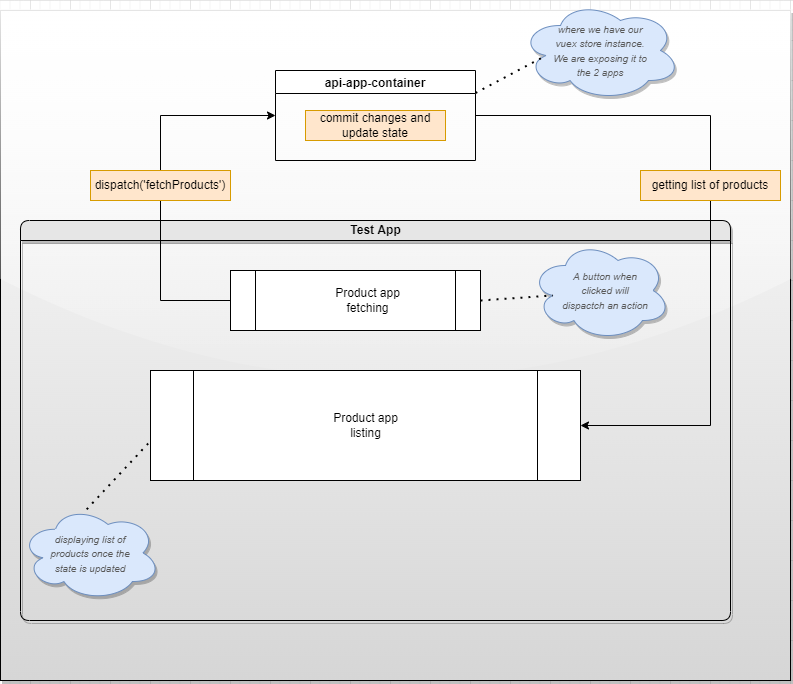

The diagram above was exported from draw.io. Its source (the exported page's mxGraphModel, read from the mxfile embedded in the PNG):
<mxGraphModel dx="990" dy="617" grid="1" gridSize="10" guides="1" tooltips="1" connect="1" arrows="1" fold="1" page="1" pageScale="1" pageWidth="827" pageHeight="1169" math="0" shadow="0">
  <root>
    <mxCell id="0" />
    <mxCell id="1" parent="0" />
    <mxCell id="9rYgANcHmGqAqZwV3kRo-21" value="" style="rounded=0;whiteSpace=wrap;html=1;shadow=1;fontSize=10;sketch=0;glass=1;gradientColor=#D6D6D6;" vertex="1" parent="1">
      <mxGeometry x="10" y="10" width="790" height="670" as="geometry" />
    </mxCell>
    <mxCell id="dNxyNK7c78bLwvsdeMH5-11" value="Test App" style="swimlane;html=1;startSize=20;horizontal=1;containerType=tree;glass=0;fillColor=#E6E6E6;rounded=1;shadow=1;" parent="1" vertex="1">
      <mxGeometry x="30" y="220" width="710" height="400" as="geometry" />
    </mxCell>
    <mxCell id="9rYgANcHmGqAqZwV3kRo-1" value="" style="shape=process;whiteSpace=wrap;html=1;backgroundOutline=1;" vertex="1" parent="dNxyNK7c78bLwvsdeMH5-11">
      <mxGeometry x="210" y="50" width="250" height="60" as="geometry" />
    </mxCell>
    <mxCell id="9rYgANcHmGqAqZwV3kRo-2" value="" style="shape=process;whiteSpace=wrap;html=1;backgroundOutline=1;" vertex="1" parent="dNxyNK7c78bLwvsdeMH5-11">
      <mxGeometry x="130" y="150" width="430" height="110" as="geometry" />
    </mxCell>
    <mxCell id="9rYgANcHmGqAqZwV3kRo-3" value="Product app fetching" style="text;html=1;strokeColor=none;fillColor=none;align=center;verticalAlign=middle;whiteSpace=wrap;rounded=0;" vertex="1" parent="dNxyNK7c78bLwvsdeMH5-11">
      <mxGeometry x="305" y="65" width="85" height="30" as="geometry" />
    </mxCell>
    <mxCell id="9rYgANcHmGqAqZwV3kRo-4" value="" style="ellipse;shape=cloud;whiteSpace=wrap;html=1;fillColor=#dae8fc;strokeColor=#6c8ebf;shadow=1;" vertex="1" parent="dNxyNK7c78bLwvsdeMH5-11">
      <mxGeometry x="510" y="20" width="140" height="100" as="geometry" />
    </mxCell>
    <mxCell id="9rYgANcHmGqAqZwV3kRo-5" value="Product app listing" style="text;html=1;strokeColor=none;fillColor=none;align=center;verticalAlign=middle;whiteSpace=wrap;rounded=0;" vertex="1" parent="dNxyNK7c78bLwvsdeMH5-11">
      <mxGeometry x="302.5" y="190" width="85" height="30" as="geometry" />
    </mxCell>
    <mxCell id="9rYgANcHmGqAqZwV3kRo-6" value="" style="endArrow=none;dashed=1;html=1;dashPattern=1 3;strokeWidth=2;rounded=0;exitX=1;exitY=0.5;exitDx=0;exitDy=0;entryX=0.16;entryY=0.55;entryDx=0;entryDy=0;entryPerimeter=0;" edge="1" parent="dNxyNK7c78bLwvsdeMH5-11" source="9rYgANcHmGqAqZwV3kRo-1" target="9rYgANcHmGqAqZwV3kRo-4">
      <mxGeometry width="50" height="50" relative="1" as="geometry">
        <mxPoint x="500" y="110" as="sourcePoint" />
        <mxPoint x="550" y="60" as="targetPoint" />
      </mxGeometry>
    </mxCell>
    <mxCell id="9rYgANcHmGqAqZwV3kRo-14" value="&lt;font color=&quot;#595959&quot; size=&quot;1&quot;&gt;&lt;i&gt;A button when clicked will dispactch an action&lt;/i&gt;&lt;/font&gt;" style="text;html=1;strokeColor=none;fillColor=none;align=center;verticalAlign=middle;whiteSpace=wrap;rounded=0;" vertex="1" parent="dNxyNK7c78bLwvsdeMH5-11">
      <mxGeometry x="540" y="55" width="90" height="30" as="geometry" />
    </mxCell>
    <mxCell id="9rYgANcHmGqAqZwV3kRo-15" value="" style="ellipse;shape=cloud;whiteSpace=wrap;html=1;fontSize=10;fillColor=#dae8fc;strokeColor=#6c8ebf;shadow=1;" vertex="1" parent="dNxyNK7c78bLwvsdeMH5-11">
      <mxGeometry y="285" width="140" height="95" as="geometry" />
    </mxCell>
    <mxCell id="9rYgANcHmGqAqZwV3kRo-16" value="" style="endArrow=none;dashed=1;html=1;dashPattern=1 3;strokeWidth=2;rounded=0;fontSize=10;fontColor=#595959;exitX=0.473;exitY=0.04;exitDx=0;exitDy=0;exitPerimeter=0;entryX=-0.001;entryY=0.645;entryDx=0;entryDy=0;entryPerimeter=0;" edge="1" parent="dNxyNK7c78bLwvsdeMH5-11" source="9rYgANcHmGqAqZwV3kRo-15" target="9rYgANcHmGqAqZwV3kRo-2">
      <mxGeometry width="50" height="50" relative="1" as="geometry">
        <mxPoint x="60" y="280" as="sourcePoint" />
        <mxPoint x="110" y="230" as="targetPoint" />
      </mxGeometry>
    </mxCell>
    <mxCell id="9rYgANcHmGqAqZwV3kRo-17" value="&lt;font color=&quot;#595959&quot; size=&quot;1&quot;&gt;&lt;i&gt;displaying list of products once the state is updated&lt;/i&gt;&lt;/font&gt;" style="text;html=1;strokeColor=none;fillColor=none;align=center;verticalAlign=middle;whiteSpace=wrap;rounded=0;" vertex="1" parent="dNxyNK7c78bLwvsdeMH5-11">
      <mxGeometry x="25" y="317.5" width="90" height="30" as="geometry" />
    </mxCell>
    <mxCell id="9rYgANcHmGqAqZwV3kRo-7" value="api-app-container" style="swimlane;" vertex="1" parent="1">
      <mxGeometry x="285" y="70" width="200" height="90" as="geometry" />
    </mxCell>
    <mxCell id="9rYgANcHmGqAqZwV3kRo-12" value="commit changes and update state" style="text;html=1;strokeColor=#d79b00;fillColor=#ffe6cc;align=center;verticalAlign=middle;whiteSpace=wrap;rounded=0;" vertex="1" parent="9rYgANcHmGqAqZwV3kRo-7">
      <mxGeometry x="30" y="40" width="140" height="30" as="geometry" />
    </mxCell>
    <mxCell id="9rYgANcHmGqAqZwV3kRo-9" value="" style="endArrow=classic;html=1;rounded=0;entryX=0;entryY=0.5;entryDx=0;entryDy=0;exitX=0;exitY=0.5;exitDx=0;exitDy=0;" edge="1" parent="1" source="9rYgANcHmGqAqZwV3kRo-1" target="9rYgANcHmGqAqZwV3kRo-7">
      <mxGeometry width="50" height="50" relative="1" as="geometry">
        <mxPoint x="160" y="320" as="sourcePoint" />
        <mxPoint x="210" y="150" as="targetPoint" />
        <Array as="points">
          <mxPoint x="170" y="300" />
          <mxPoint x="170" y="115" />
        </Array>
      </mxGeometry>
    </mxCell>
    <mxCell id="9rYgANcHmGqAqZwV3kRo-10" value="dispatch('fetchProducts')" style="text;html=1;strokeColor=#d79b00;fillColor=#ffe6cc;align=center;verticalAlign=middle;whiteSpace=wrap;rounded=0;" vertex="1" parent="1">
      <mxGeometry x="100" y="170" width="140" height="30" as="geometry" />
    </mxCell>
    <mxCell id="9rYgANcHmGqAqZwV3kRo-11" value="" style="endArrow=classic;html=1;rounded=0;exitX=1;exitY=0.5;exitDx=0;exitDy=0;entryX=1;entryY=0.5;entryDx=0;entryDy=0;" edge="1" parent="1" source="9rYgANcHmGqAqZwV3kRo-7" target="9rYgANcHmGqAqZwV3kRo-2">
      <mxGeometry width="50" height="50" relative="1" as="geometry">
        <mxPoint x="560" y="140" as="sourcePoint" />
        <mxPoint x="710" y="430" as="targetPoint" />
        <Array as="points">
          <mxPoint x="720" y="115" />
          <mxPoint x="720" y="425" />
        </Array>
      </mxGeometry>
    </mxCell>
    <mxCell id="9rYgANcHmGqAqZwV3kRo-13" value="getting list of products" style="text;html=1;strokeColor=#d79b00;fillColor=#ffe6cc;align=center;verticalAlign=middle;whiteSpace=wrap;rounded=0;" vertex="1" parent="1">
      <mxGeometry x="650" y="170" width="140" height="30" as="geometry" />
    </mxCell>
    <mxCell id="9rYgANcHmGqAqZwV3kRo-18" value="" style="ellipse;shape=cloud;whiteSpace=wrap;html=1;rounded=1;shadow=1;fontSize=10;fillColor=#dae8fc;strokeColor=#6c8ebf;" vertex="1" parent="1">
      <mxGeometry x="530" width="160" height="100" as="geometry" />
    </mxCell>
    <mxCell id="9rYgANcHmGqAqZwV3kRo-19" value="" style="endArrow=none;dashed=1;html=1;dashPattern=1 3;strokeWidth=2;rounded=0;fontSize=10;fontColor=#595959;exitX=1;exitY=0.25;exitDx=0;exitDy=0;entryX=0.16;entryY=0.55;entryDx=0;entryDy=0;entryPerimeter=0;" edge="1" parent="1" source="9rYgANcHmGqAqZwV3kRo-7" target="9rYgANcHmGqAqZwV3kRo-18">
      <mxGeometry width="50" height="50" relative="1" as="geometry">
        <mxPoint x="420" y="70" as="sourcePoint" />
        <mxPoint x="470" y="20" as="targetPoint" />
      </mxGeometry>
    </mxCell>
    <mxCell id="9rYgANcHmGqAqZwV3kRo-20" value="&lt;font color=&quot;#595959&quot; size=&quot;1&quot;&gt;&lt;i&gt;where we have our vuex store instance. We are exposing it to the 2 apps&lt;/i&gt;&lt;/font&gt;" style="text;html=1;strokeColor=none;fillColor=none;align=center;verticalAlign=middle;whiteSpace=wrap;rounded=0;" vertex="1" parent="1">
      <mxGeometry x="560" y="35" width="100" height="30" as="geometry" />
    </mxCell>
  </root>
</mxGraphModel>